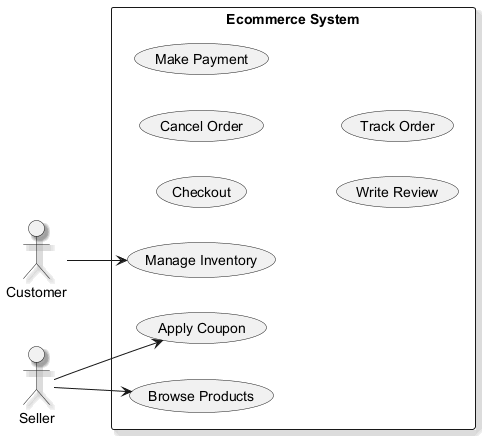

The diagram above was rendered by PlantUML. Its source (embedded in the PNG):
@startuml
skinparam backgroundColor #FFFFFF
skinparam classBackgroundColor #F3E5F5
skinparam classBorderColor #6A1B9A
skinparam shadowing true
left to right direction
actor "Customer" as C
actor "Seller" as S
rectangle "Ecommerce System" {
  usecase "Browse Products" as UC_BrowseProducts
  usecase "Checkout" as UC_Checkout
  usecase "Apply Coupon" as UC_ApplyCoupon
  usecase "Manage Inventory" as UC_ManageInventory
  usecase "Cancel Order" as UC_CancelOrder
  usecase "Make Payment" as UC_MakePayment
  usecase "Write Review" as UC_WriteReview
  usecase "Track Order" as UC_TrackOrder
}
C --> UC_ManageInventory
S --> UC_ApplyCoupon
S --> UC_BrowseProducts
@enduml